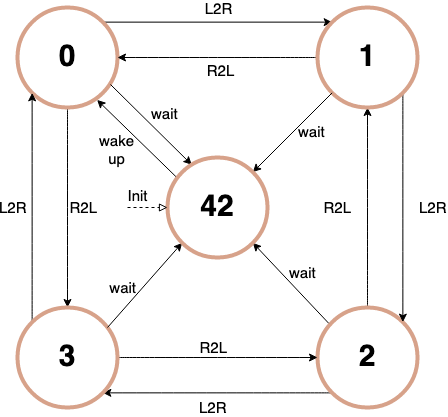

The diagram above was exported from draw.io. Its source (the exported page's mxGraphModel, read from the mxfile embedded in the PNG):
<mxGraphModel dx="678" dy="458" grid="1" gridSize="10" guides="1" tooltips="1" connect="1" arrows="1" fold="1" page="1" pageScale="1" pageWidth="827" pageHeight="1169" math="0" shadow="0">
  <root>
    <mxCell id="0" />
    <mxCell id="1" parent="0" />
    <mxCell id="S_31XAzYdEd2gFKgRixe-7" style="rounded=0;orthogonalLoop=1;jettySize=auto;html=1;exitX=1;exitY=0;exitDx=0;exitDy=0;entryX=0;entryY=0;entryDx=0;entryDy=0;fontSize=15;" edge="1" parent="1" source="S_31XAzYdEd2gFKgRixe-1" target="S_31XAzYdEd2gFKgRixe-3">
      <mxGeometry relative="1" as="geometry" />
    </mxCell>
    <mxCell id="S_31XAzYdEd2gFKgRixe-20" value="&lt;span style=&quot;font-size: 15px;&quot;&gt;&lt;font style=&quot;font-size: 15px;&quot;&gt;L2R&lt;/font&gt;&lt;/span&gt;" style="edgeLabel;html=1;align=center;verticalAlign=bottom;resizable=0;points=[];fontSize=15;labelBackgroundColor=none;spacingTop=0;spacingBottom=0;labelPosition=center;verticalLabelPosition=top;" vertex="1" connectable="0" parent="S_31XAzYdEd2gFKgRixe-7">
      <mxGeometry x="-0.1475" y="2" relative="1" as="geometry">
        <mxPoint x="17.03" as="offset" />
      </mxGeometry>
    </mxCell>
    <mxCell id="S_31XAzYdEd2gFKgRixe-12" style="edgeStyle=orthogonalEdgeStyle;curved=1;rounded=0;orthogonalLoop=1;jettySize=auto;html=1;exitX=0.5;exitY=1;exitDx=0;exitDy=0;fontSize=15;" edge="1" parent="1" source="S_31XAzYdEd2gFKgRixe-1" target="S_31XAzYdEd2gFKgRixe-4">
      <mxGeometry relative="1" as="geometry" />
    </mxCell>
    <mxCell id="S_31XAzYdEd2gFKgRixe-17" value="&lt;div style=&quot;font-size: 15px&quot; align=&quot;center&quot;&gt;&lt;font style=&quot;font-size: 15px&quot;&gt;wake&lt;/font&gt;&lt;/div&gt;&lt;div style=&quot;font-size: 15px&quot; align=&quot;center&quot;&gt;&lt;font style=&quot;font-size: 15px&quot;&gt;up&lt;/font&gt;&lt;/div&gt;" style="edgeStyle=none;rounded=0;orthogonalLoop=1;jettySize=auto;html=1;exitX=0.796;exitY=0.924;exitDx=0;exitDy=0;entryX=0.093;entryY=0.2;entryDx=0;entryDy=0;fontSize=15;exitPerimeter=0;entryPerimeter=0;endArrow=none;endFill=0;startArrow=classic;startFill=1;labelBackgroundColor=none;labelPosition=left;verticalLabelPosition=bottom;align=right;verticalAlign=top;spacingBottom=0;spacingLeft=0;spacingRight=4;spacingTop=-10;spacing=0;" edge="1" parent="1" source="S_31XAzYdEd2gFKgRixe-1" target="S_31XAzYdEd2gFKgRixe-5">
      <mxGeometry relative="1" as="geometry" />
    </mxCell>
    <mxCell id="S_31XAzYdEd2gFKgRixe-1" value="&lt;font style=&quot;font-size: 30px;&quot;&gt;&lt;span style=&quot;font-size: 30px;&quot;&gt;&lt;font style=&quot;font-size: 30px;&quot;&gt;0&lt;/font&gt;&lt;/span&gt;&lt;/font&gt;" style="ellipse;whiteSpace=wrap;html=1;aspect=fixed;shadow=0;fontSize=30;horizontal=1;fontStyle=1;verticalAlign=middle;labelBackgroundColor=none;labelBorderColor=none;strokeColor=#D7A28A;strokeWidth=4;perimeterSpacing=0;fillColor=#FFFFFF;" vertex="1" parent="1">
      <mxGeometry x="80" y="120" width="100" height="100" as="geometry" />
    </mxCell>
    <mxCell id="S_31XAzYdEd2gFKgRixe-10" style="edgeStyle=orthogonalEdgeStyle;curved=1;rounded=0;orthogonalLoop=1;jettySize=auto;html=1;exitX=0;exitY=1;exitDx=0;exitDy=0;entryX=1;entryY=1;entryDx=0;entryDy=0;fontSize=15;" edge="1" parent="1" source="S_31XAzYdEd2gFKgRixe-2" target="S_31XAzYdEd2gFKgRixe-4">
      <mxGeometry relative="1" as="geometry" />
    </mxCell>
    <mxCell id="S_31XAzYdEd2gFKgRixe-14" style="edgeStyle=orthogonalEdgeStyle;curved=1;rounded=0;orthogonalLoop=1;jettySize=auto;html=1;exitX=0.5;exitY=0;exitDx=0;exitDy=0;entryX=0.5;entryY=1;entryDx=0;entryDy=0;fontSize=15;" edge="1" parent="1" source="S_31XAzYdEd2gFKgRixe-2" target="S_31XAzYdEd2gFKgRixe-3">
      <mxGeometry relative="1" as="geometry" />
    </mxCell>
    <mxCell id="S_31XAzYdEd2gFKgRixe-2" value="2" style="ellipse;whiteSpace=wrap;html=1;aspect=fixed;shadow=0;fontSize=30;horizontal=1;fontStyle=1;verticalAlign=middle;labelBackgroundColor=none;labelBorderColor=none;strokeColor=#D7A28A;strokeWidth=4;perimeterSpacing=0;fillColor=#FFFFFF;" vertex="1" parent="1">
      <mxGeometry x="380" y="420" width="100" height="100" as="geometry" />
    </mxCell>
    <mxCell id="S_31XAzYdEd2gFKgRixe-9" style="edgeStyle=orthogonalEdgeStyle;curved=1;rounded=0;orthogonalLoop=1;jettySize=auto;html=1;exitX=1;exitY=1;exitDx=0;exitDy=0;entryX=1;entryY=0;entryDx=0;entryDy=0;fontSize=15;" edge="1" parent="1" source="S_31XAzYdEd2gFKgRixe-3" target="S_31XAzYdEd2gFKgRixe-2">
      <mxGeometry relative="1" as="geometry" />
    </mxCell>
    <mxCell id="S_31XAzYdEd2gFKgRixe-15" style="edgeStyle=orthogonalEdgeStyle;curved=1;rounded=0;orthogonalLoop=1;jettySize=auto;html=1;exitX=0;exitY=0.5;exitDx=0;exitDy=0;entryX=1;entryY=0.5;entryDx=0;entryDy=0;fontSize=15;" edge="1" parent="1" source="S_31XAzYdEd2gFKgRixe-3" target="S_31XAzYdEd2gFKgRixe-1">
      <mxGeometry relative="1" as="geometry" />
    </mxCell>
    <mxCell id="S_31XAzYdEd2gFKgRixe-3" value="1" style="ellipse;whiteSpace=wrap;html=1;aspect=fixed;shadow=0;fontSize=30;horizontal=1;fontStyle=1;verticalAlign=middle;labelBackgroundColor=none;labelBorderColor=none;strokeColor=#D7A28A;strokeWidth=4;perimeterSpacing=0;fillColor=#FFFFFF;" vertex="1" parent="1">
      <mxGeometry x="380" y="120" width="100" height="100" as="geometry" />
    </mxCell>
    <mxCell id="S_31XAzYdEd2gFKgRixe-11" style="edgeStyle=orthogonalEdgeStyle;curved=1;rounded=0;orthogonalLoop=1;jettySize=auto;html=1;exitX=0;exitY=0;exitDx=0;exitDy=0;entryX=0;entryY=1;entryDx=0;entryDy=0;fontSize=15;" edge="1" parent="1" source="S_31XAzYdEd2gFKgRixe-4" target="S_31XAzYdEd2gFKgRixe-1">
      <mxGeometry relative="1" as="geometry" />
    </mxCell>
    <mxCell id="S_31XAzYdEd2gFKgRixe-13" style="edgeStyle=orthogonalEdgeStyle;curved=1;rounded=0;orthogonalLoop=1;jettySize=auto;html=1;exitX=1;exitY=0.5;exitDx=0;exitDy=0;entryX=0;entryY=0.5;entryDx=0;entryDy=0;fontSize=15;" edge="1" parent="1" source="S_31XAzYdEd2gFKgRixe-4" target="S_31XAzYdEd2gFKgRixe-2">
      <mxGeometry relative="1" as="geometry" />
    </mxCell>
    <mxCell id="S_31XAzYdEd2gFKgRixe-4" value="3" style="ellipse;whiteSpace=wrap;html=1;aspect=fixed;shadow=0;fontSize=30;horizontal=1;fontStyle=1;verticalAlign=middle;labelBackgroundColor=none;labelBorderColor=none;strokeColor=#D7A28A;strokeWidth=4;perimeterSpacing=0;fillColor=#FFFFFF;" vertex="1" parent="1">
      <mxGeometry x="80" y="420" width="100" height="100" as="geometry" />
    </mxCell>
    <mxCell id="S_31XAzYdEd2gFKgRixe-18" value="&lt;font style=&quot;font-size: 15px&quot;&gt;&lt;span style=&quot;font-size: 15px;&quot;&gt;&lt;font style=&quot;font-size: 15px&quot;&gt;wait&lt;/font&gt;&lt;/span&gt;&lt;/font&gt;" style="edgeStyle=none;rounded=0;orthogonalLoop=1;jettySize=auto;html=1;exitX=0.243;exitY=0.073;exitDx=0;exitDy=0;fontSize=15;entryX=0.93;entryY=0.77;entryDx=0;entryDy=0;entryPerimeter=0;exitPerimeter=0;startArrow=classic;startFill=1;endArrow=none;endFill=0;labelBackgroundColor=none;verticalAlign=bottom;labelPosition=right;verticalLabelPosition=top;align=left;spacingLeft=0;spacing=0;spacingTop=0;" edge="1" parent="1" source="S_31XAzYdEd2gFKgRixe-5" target="S_31XAzYdEd2gFKgRixe-1">
      <mxGeometry relative="1" as="geometry" />
    </mxCell>
    <mxCell id="S_31XAzYdEd2gFKgRixe-31" style="edgeStyle=none;rounded=0;orthogonalLoop=1;jettySize=auto;html=1;exitX=1;exitY=1;exitDx=0;exitDy=0;entryX=0.111;entryY=0.157;entryDx=0;entryDy=0;entryPerimeter=0;labelBackgroundColor=none;startArrow=classic;startFill=1;endArrow=none;endFill=0;fontSize=30;" edge="1" parent="1" source="S_31XAzYdEd2gFKgRixe-5" target="S_31XAzYdEd2gFKgRixe-2">
      <mxGeometry relative="1" as="geometry" />
    </mxCell>
    <mxCell id="S_31XAzYdEd2gFKgRixe-41" value="wait" style="edgeLabel;html=1;align=left;verticalAlign=middle;resizable=0;points=[];fontSize=15;labelBackgroundColor=none;labelPosition=right;verticalLabelPosition=middle;spacingLeft=5;" vertex="1" connectable="0" parent="S_31XAzYdEd2gFKgRixe-31">
      <mxGeometry x="-0.2308" y="1" relative="1" as="geometry">
        <mxPoint as="offset" />
      </mxGeometry>
    </mxCell>
    <mxCell id="S_31XAzYdEd2gFKgRixe-32" style="edgeStyle=none;rounded=0;orthogonalLoop=1;jettySize=auto;html=1;exitX=0;exitY=1;exitDx=0;exitDy=0;entryX=0.9;entryY=0.2;entryDx=0;entryDy=0;entryPerimeter=0;labelBackgroundColor=none;startArrow=classic;startFill=1;endArrow=none;endFill=0;fontSize=30;" edge="1" parent="1" source="S_31XAzYdEd2gFKgRixe-5" target="S_31XAzYdEd2gFKgRixe-4">
      <mxGeometry relative="1" as="geometry" />
    </mxCell>
    <mxCell id="S_31XAzYdEd2gFKgRixe-42" value="wait" style="edgeLabel;html=1;align=right;verticalAlign=middle;resizable=0;points=[];fontSize=15;labelBackgroundColor=none;labelPosition=left;verticalLabelPosition=middle;spacingRight=5;" vertex="1" connectable="0" parent="S_31XAzYdEd2gFKgRixe-32">
      <mxGeometry x="0.087" y="-1" relative="1" as="geometry">
        <mxPoint as="offset" />
      </mxGeometry>
    </mxCell>
    <mxCell id="S_31XAzYdEd2gFKgRixe-33" style="edgeStyle=none;rounded=0;orthogonalLoop=1;jettySize=auto;html=1;exitX=1;exitY=0;exitDx=0;exitDy=0;labelBackgroundColor=none;startArrow=classic;startFill=1;endArrow=none;endFill=0;fontSize=30;" edge="1" parent="1" source="S_31XAzYdEd2gFKgRixe-5" target="S_31XAzYdEd2gFKgRixe-3">
      <mxGeometry relative="1" as="geometry" />
    </mxCell>
    <mxCell id="S_31XAzYdEd2gFKgRixe-40" value="&lt;font style=&quot;font-size: 15px&quot;&gt;wait&lt;/font&gt;" style="edgeLabel;html=1;align=left;verticalAlign=middle;resizable=0;points=[];fontSize=30;labelBackgroundColor=none;labelPosition=right;verticalLabelPosition=middle;" vertex="1" connectable="0" parent="S_31XAzYdEd2gFKgRixe-33">
      <mxGeometry x="0.1135" relative="1" as="geometry">
        <mxPoint as="offset" />
      </mxGeometry>
    </mxCell>
    <mxCell id="S_31XAzYdEd2gFKgRixe-5" value="42" style="ellipse;whiteSpace=wrap;html=1;aspect=fixed;shadow=0;fontSize=30;horizontal=1;fontStyle=1;verticalAlign=middle;labelBackgroundColor=none;labelBorderColor=none;strokeColor=#D7A28A;strokeWidth=4;perimeterSpacing=0;fillColor=#FFFFFF;" vertex="1" parent="1">
      <mxGeometry x="230" y="270" width="100" height="100" as="geometry" />
    </mxCell>
    <mxCell id="S_31XAzYdEd2gFKgRixe-19" value="" style="endArrow=block;html=1;fontSize=15;entryX=0;entryY=0.5;entryDx=0;entryDy=0;endFill=0;dashed=1;labelBackgroundColor=none;verticalAlign=bottom;" edge="1" parent="1" target="S_31XAzYdEd2gFKgRixe-5">
      <mxGeometry width="50" height="50" relative="1" as="geometry">
        <mxPoint x="190" y="320" as="sourcePoint" />
        <mxPoint x="340" y="250" as="targetPoint" />
      </mxGeometry>
    </mxCell>
    <mxCell id="S_31XAzYdEd2gFKgRixe-24" value="&lt;font style=&quot;font-size: 15px;&quot;&gt;Init&lt;/font&gt;" style="edgeLabel;html=1;align=center;verticalAlign=bottom;resizable=0;points=[];fontSize=15;labelBackgroundColor=none;labelPosition=center;verticalLabelPosition=top;spacingBottom=0;" vertex="1" connectable="0" parent="S_31XAzYdEd2gFKgRixe-19">
      <mxGeometry x="-0.381" y="1" relative="1" as="geometry">
        <mxPoint x="-2.5700000000000003" y="1" as="offset" />
      </mxGeometry>
    </mxCell>
    <mxCell id="S_31XAzYdEd2gFKgRixe-21" value="&lt;font style=&quot;font-size: 15px;&quot;&gt;R2L&lt;/font&gt;" style="edgeLabel;html=1;align=center;verticalAlign=top;resizable=0;points=[];fontSize=15;labelBackgroundColor=none;spacingTop=0;spacingBottom=0;rotation=0;labelPosition=center;verticalLabelPosition=bottom;" vertex="1" connectable="0" parent="1">
      <mxGeometry x="280.0043866783749" y="170.0046609406728" as="geometry">
        <mxPoint x="2" y="-1" as="offset" />
      </mxGeometry>
    </mxCell>
    <mxCell id="S_31XAzYdEd2gFKgRixe-22" value="&lt;span style=&quot;font-size: 15px;&quot;&gt;&lt;font style=&quot;font-size: 15px;&quot;&gt;L2R&lt;/font&gt;&lt;/span&gt;" style="edgeLabel;html=1;align=left;verticalAlign=middle;resizable=0;points=[];fontSize=15;labelBackgroundColor=none;spacingTop=0;spacingBottom=0;spacingLeft=0;labelPosition=right;verticalLabelPosition=middle;" vertex="1" connectable="0" parent="1">
      <mxGeometry x="480.0043866783749" y="320.0046609406728" as="geometry" />
    </mxCell>
    <mxCell id="S_31XAzYdEd2gFKgRixe-23" value="&lt;font style=&quot;font-size: 15px;&quot;&gt;R2L&lt;/font&gt;" style="edgeLabel;html=1;align=right;verticalAlign=middle;resizable=0;points=[];fontSize=15;labelBackgroundColor=none;spacingTop=0;spacingBottom=0;spacingLeft=0;labelPosition=left;verticalLabelPosition=middle;" vertex="1" connectable="0" parent="1">
      <mxGeometry x="414.0043866783749" y="320.0046609406728" as="geometry" />
    </mxCell>
    <mxCell id="S_31XAzYdEd2gFKgRixe-25" value="&lt;font style=&quot;font-size: 15px;&quot;&gt;R2L&lt;/font&gt;" style="edgeLabel;html=1;align=right;verticalAlign=middle;resizable=0;points=[];fontSize=15;labelBackgroundColor=none;spacingTop=0;spacingBottom=0;spacingLeft=0;labelPosition=left;verticalLabelPosition=middle;" vertex="1" connectable="0" parent="1">
      <mxGeometry x="290.0043866783749" y="460.0046609406728" as="geometry" />
    </mxCell>
    <mxCell id="S_31XAzYdEd2gFKgRixe-26" value="&lt;font style=&quot;font-size: 15px;&quot;&gt;R2L&lt;/font&gt;" style="edgeLabel;html=1;align=right;verticalAlign=middle;resizable=0;points=[];fontSize=15;labelBackgroundColor=none;spacingTop=0;spacingBottom=0;spacingLeft=0;labelPosition=left;verticalLabelPosition=middle;" vertex="1" connectable="0" parent="1">
      <mxGeometry x="160.00438667837489" y="320.0046609406728" as="geometry" />
    </mxCell>
    <mxCell id="S_31XAzYdEd2gFKgRixe-27" value="&lt;span style=&quot;font-size: 15px;&quot;&gt;&lt;font style=&quot;font-size: 15px;&quot;&gt;L2R&lt;/font&gt;&lt;/span&gt;" style="edgeLabel;html=1;align=left;verticalAlign=middle;resizable=0;points=[];fontSize=15;labelBackgroundColor=none;spacingTop=0;spacingBottom=0;spacingLeft=0;labelPosition=right;verticalLabelPosition=middle;" vertex="1" connectable="0" parent="1">
      <mxGeometry x="260.0043866783749" y="520.0046609406728" as="geometry" />
    </mxCell>
    <mxCell id="S_31XAzYdEd2gFKgRixe-28" value="&lt;span style=&quot;font-size: 15px;&quot;&gt;&lt;font style=&quot;font-size: 15px;&quot;&gt;L2R&lt;/font&gt;&lt;/span&gt;" style="edgeLabel;html=1;align=left;verticalAlign=middle;resizable=0;points=[];fontSize=15;labelBackgroundColor=none;spacingTop=0;spacingBottom=0;spacingLeft=0;labelPosition=right;verticalLabelPosition=middle;" vertex="1" connectable="0" parent="1">
      <mxGeometry x="60.004386678374885" y="320.0046609406728" as="geometry" />
    </mxCell>
  </root>
</mxGraphModel>